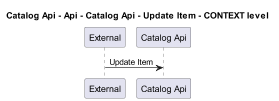

The diagram above was rendered by PlantUML. Its source (embedded in the PNG):
@startuml
!pragma layout smetana
skinparam dpi 60

title Catalog Api - Api - Catalog Api - Update Item - CONTEXT level

participant "External" as C4InterFlow.SoftwareSystems.ExternalSystem
participant "Catalog Api" as dotnet.eShop.Architecture.SoftwareSystems.CatalogApi

C4InterFlow.SoftwareSystems.ExternalSystem -> dotnet.eShop.Architecture.SoftwareSystems.CatalogApi : Update Item


@enduml